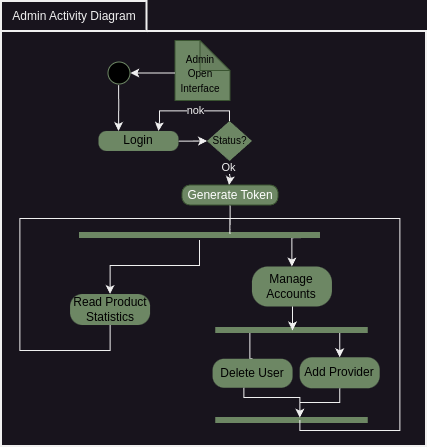

The diagram above was exported from draw.io. Its source (the exported page's mxGraphModel, read from the mxfile embedded in the PNG):
<mxGraphModel dx="3268" dy="6878" grid="0" gridSize="10" guides="1" tooltips="1" connect="1" arrows="1" fold="1" page="0" pageScale="1" pageWidth="850" pageHeight="1100" math="0" shadow="0">
  <root>
    <mxCell id="0" />
    <mxCell id="1" parent="0" />
    <mxCell id="2" style="edgeStyle=orthogonalEdgeStyle;rounded=0;orthogonalLoop=1;jettySize=auto;html=1;endArrow=none;endFill=0;" edge="1" source="3" parent="1">
      <mxGeometry relative="1" as="geometry">
        <mxPoint x="2278.5" y="-3459.5" as="targetPoint" />
        <Array as="points">
          <mxPoint x="2277.5" y="-3465.5" />
          <mxPoint x="2277.5" y="-3465.5" />
        </Array>
      </mxGeometry>
    </mxCell>
    <mxCell id="3" value="GenerateToken" style="rounded=1;whiteSpace=wrap;html=1;arcSize=40;fontColor=#000000;fillColor=#6D8764;strokeColor=none;" vertex="1" parent="1">
      <mxGeometry x="2227" y="-3493.5" width="97.5" height="20" as="geometry" />
    </mxCell>
    <mxCell id="4" value="" style="rounded=0;whiteSpace=wrap;html=1;strokeWidth=2;" vertex="1" parent="1">
      <mxGeometry x="2049.5" y="-3647.5" width="425" height="415" as="geometry" />
    </mxCell>
    <mxCell id="5" value="" style="ellipse;html=1;shape=startState;fillColor=#000000;strokeColor=#6D8764;" vertex="1" parent="1">
      <mxGeometry x="2152.5" y="-3620.5" width="30" height="30" as="geometry" />
    </mxCell>
    <mxCell id="6" style="edgeStyle=orthogonalEdgeStyle;rounded=0;orthogonalLoop=1;jettySize=auto;html=1;exitX=0.5;exitY=1;exitDx=0;exitDy=0;" edge="1" parent="1">
      <mxGeometry relative="1" as="geometry">
        <mxPoint x="2261.5" y="-3593" as="sourcePoint" />
        <mxPoint x="2261.5" y="-3593" as="targetPoint" />
      </mxGeometry>
    </mxCell>
    <mxCell id="7" value="" style="shape=note;whiteSpace=wrap;html=1;backgroundOutline=1;darkOpacity=0.05;fillColor=#6D8764;fontColor=#ffffff;strokeColor=#3A5431;" vertex="1" parent="1">
      <mxGeometry x="2223.5" y="-3638" width="55" height="60" as="geometry" />
    </mxCell>
    <mxCell id="8" style="edgeStyle=orthogonalEdgeStyle;rounded=0;orthogonalLoop=1;jettySize=auto;html=1;entryX=0.878;entryY=0.5;entryDx=0;entryDy=0;entryPerimeter=0;" edge="1" source="9" target="5" parent="1">
      <mxGeometry relative="1" as="geometry" />
    </mxCell>
    <mxCell id="9" value="&lt;font style=&quot;font-size: 10px;&quot;&gt;&lt;font style=&quot;font-size: 10px;&quot; color=&quot;#000000&quot;&gt;Admin&lt;/font&gt;&lt;br style=&quot;color: rgb(0, 0, 0);&quot;&gt;&lt;span style=&quot;color: rgb(0, 0, 0);&quot;&gt;Open Interface&lt;/span&gt;&lt;/font&gt;" style="text;html=1;align=center;verticalAlign=middle;whiteSpace=wrap;rounded=0;" vertex="1" parent="1">
      <mxGeometry x="2223.5" y="-3638" width="50" height="65" as="geometry" />
    </mxCell>
    <mxCell id="10" style="edgeStyle=orthogonalEdgeStyle;rounded=0;orthogonalLoop=1;jettySize=auto;html=1;entryX=0.25;entryY=0;entryDx=0;entryDy=0;exitX=0.489;exitY=0.903;exitDx=0;exitDy=0;exitPerimeter=0;" edge="1" source="5" target="12" parent="1">
      <mxGeometry relative="1" as="geometry">
        <mxPoint x="2188.5" y="-3543" as="targetPoint" />
      </mxGeometry>
    </mxCell>
    <mxCell id="11" style="edgeStyle=orthogonalEdgeStyle;rounded=0;orthogonalLoop=1;jettySize=auto;html=1;entryX=0;entryY=0.5;entryDx=0;entryDy=0;" edge="1" source="12" target="17" parent="1">
      <mxGeometry relative="1" as="geometry" />
    </mxCell>
    <mxCell id="12" value="Login" style="rounded=1;whiteSpace=wrap;html=1;arcSize=40;fontColor=#000000;fillColor=#6D8764;strokeColor=none;" vertex="1" parent="1">
      <mxGeometry x="2147" y="-3547.52" width="80" height="20" as="geometry" />
    </mxCell>
    <mxCell id="13" style="edgeStyle=orthogonalEdgeStyle;rounded=0;orthogonalLoop=1;jettySize=auto;html=1;entryX=0.75;entryY=0;entryDx=0;entryDy=0;" edge="1" source="17" target="12" parent="1">
      <mxGeometry relative="1" as="geometry">
        <Array as="points">
          <mxPoint x="2278" y="-3567.52" />
          <mxPoint x="2208" y="-3567.52" />
          <mxPoint x="2208" y="-3557.52" />
          <mxPoint x="2207" y="-3557.52" />
        </Array>
      </mxGeometry>
    </mxCell>
    <mxCell id="14" value="nok" style="edgeLabel;html=1;align=center;verticalAlign=middle;resizable=0;points=[];" vertex="1" connectable="0" parent="13">
      <mxGeometry x="0.0436" y="-2" relative="1" as="geometry">
        <mxPoint x="7" y="1" as="offset" />
      </mxGeometry>
    </mxCell>
    <mxCell id="15" style="edgeStyle=orthogonalEdgeStyle;rounded=0;orthogonalLoop=1;jettySize=auto;html=1;entryX=0.518;entryY=0.001;entryDx=0;entryDy=0;entryPerimeter=0;" edge="1" source="17" target="3" parent="1">
      <mxGeometry relative="1" as="geometry">
        <Array as="points">
          <mxPoint x="2277.5" y="-3504.5" />
          <mxPoint x="2278.5" y="-3504.5" />
          <mxPoint x="2278.5" y="-3501.5" />
        </Array>
      </mxGeometry>
    </mxCell>
    <mxCell id="16" value="Ok" style="edgeLabel;html=1;align=center;verticalAlign=middle;resizable=0;points=[];" vertex="1" connectable="0" parent="15">
      <mxGeometry x="-0.5537" y="-2" relative="1" as="geometry">
        <mxPoint as="offset" />
      </mxGeometry>
    </mxCell>
    <mxCell id="17" value="&lt;font style=&quot;font-size: 10px;&quot;&gt;Status?&lt;/font&gt;" style="rhombus;whiteSpace=wrap;html=1;fontColor=#000000;fillColor=#6D8764;strokeColor=none;" vertex="1" parent="1">
      <mxGeometry x="2255.5" y="-3557.52" width="45" height="40" as="geometry" />
    </mxCell>
    <mxCell id="18" value="Manage&lt;br&gt;Accounts" style="rounded=1;whiteSpace=wrap;html=1;arcSize=40;fontColor=#000000;fillColor=#6D8764;strokeColor=none;" vertex="1" parent="1">
      <mxGeometry x="2300.44" y="-3412" width="80" height="40" as="geometry" />
    </mxCell>
    <mxCell id="19" style="edgeStyle=orthogonalEdgeStyle;rounded=0;orthogonalLoop=1;jettySize=auto;html=1;exitX=0.924;exitY=0.762;exitDx=0;exitDy=0;exitPerimeter=0;entryX=0.5;entryY=0;entryDx=0;entryDy=0;" edge="1" source="21" target="18" parent="1">
      <mxGeometry relative="1" as="geometry" />
    </mxCell>
    <mxCell id="20" style="edgeStyle=orthogonalEdgeStyle;rounded=0;orthogonalLoop=1;jettySize=auto;html=1;entryX=0.5;entryY=0;entryDx=0;entryDy=0;" edge="1" source="21" target="28" parent="1">
      <mxGeometry relative="1" as="geometry">
        <mxPoint x="2162.08" y="-3424" as="targetPoint" />
        <Array as="points">
          <mxPoint x="2248.44" y="-3413" />
          <mxPoint x="2158.44" y="-3413" />
        </Array>
      </mxGeometry>
    </mxCell>
    <mxCell id="21" value="" style="shape=line;html=1;strokeWidth=6;strokeColor=#6D8764;fillColor=#76608a;fontColor=#ffffff;" vertex="1" parent="1">
      <mxGeometry x="2127.44" y="-3448.5" width="241" height="10" as="geometry" />
    </mxCell>
    <mxCell id="22" style="edgeStyle=orthogonalEdgeStyle;rounded=0;orthogonalLoop=1;jettySize=auto;html=1;exitX=0.188;exitY=0.5;exitDx=0;exitDy=0;exitPerimeter=0;entryX=0.5;entryY=0;entryDx=0;entryDy=0;endArrow=none;endFill=0;" edge="1" source="24" target="25" parent="1">
      <mxGeometry relative="1" as="geometry">
        <Array as="points">
          <mxPoint x="2298.44" y="-3348" />
          <mxPoint x="2298.44" y="-3320" />
        </Array>
      </mxGeometry>
    </mxCell>
    <mxCell id="23" style="edgeStyle=orthogonalEdgeStyle;rounded=0;orthogonalLoop=1;jettySize=auto;html=1;exitX=0.75;exitY=0.5;exitDx=0;exitDy=0;exitPerimeter=0;entryX=0.5;entryY=0;entryDx=0;entryDy=0;" edge="1" source="24" target="30" parent="1">
      <mxGeometry relative="1" as="geometry" />
    </mxCell>
    <mxCell id="24" value="" style="shape=line;html=1;strokeWidth=6;strokeColor=#6D8764;fillColor=#76608a;fontColor=#ffffff;" vertex="1" parent="1">
      <mxGeometry x="2263.69" y="-3353.48" width="152.5" height="10" as="geometry" />
    </mxCell>
    <mxCell id="25" value="Delete User" style="rounded=1;whiteSpace=wrap;html=1;arcSize=40;fontColor=#000000;fillColor=#6D8764;strokeColor=none;" vertex="1" parent="1">
      <mxGeometry x="2261.07" y="-3319.75" width="80" height="29" as="geometry" />
    </mxCell>
    <mxCell id="26" value="" style="shape=line;html=1;strokeWidth=6;strokeColor=#6D8764;fillColor=#76608a;fontColor=#ffffff;" vertex="1" parent="1">
      <mxGeometry x="2263.69" y="-3263.48" width="152.5" height="10" as="geometry" />
    </mxCell>
    <mxCell id="27" style="edgeStyle=orthogonalEdgeStyle;rounded=0;orthogonalLoop=1;jettySize=auto;html=1;entryX=0.506;entryY=0.54;entryDx=0;entryDy=0;entryPerimeter=0;" edge="1" source="18" target="24" parent="1">
      <mxGeometry relative="1" as="geometry">
        <Array as="points">
          <mxPoint x="2340.44" y="-3348.48" />
        </Array>
      </mxGeometry>
    </mxCell>
    <mxCell id="28" value="Read Product&lt;br&gt;Statistics" style="rounded=1;whiteSpace=wrap;html=1;arcSize=40;fontColor=#000000;fillColor=#6D8764;strokeColor=none;" vertex="1" parent="1">
      <mxGeometry x="2118.57" y="-3384.48" width="80" height="31" as="geometry" />
    </mxCell>
    <mxCell id="29" style="edgeStyle=orthogonalEdgeStyle;rounded=0;orthogonalLoop=1;jettySize=auto;html=1;endArrow=none;endFill=0;exitX=0.5;exitY=1;exitDx=0;exitDy=0;" edge="1" source="28" parent="1">
      <mxGeometry relative="1" as="geometry">
        <mxPoint x="2158.092" y="-3307.54" as="sourcePoint" />
        <mxPoint x="2278.44" y="-3444.5" as="targetPoint" />
        <Array as="points">
          <mxPoint x="2158.44" y="-3328" />
          <mxPoint x="2068.44" y="-3328" />
          <mxPoint x="2068.44" y="-3460" />
          <mxPoint x="2278.44" y="-3460" />
        </Array>
      </mxGeometry>
    </mxCell>
    <mxCell id="30" value="Add Provider" style="rounded=1;whiteSpace=wrap;html=1;arcSize=40;fontColor=#000000;fillColor=#6D8764;strokeColor=none;" vertex="1" parent="1">
      <mxGeometry x="2348.19" y="-3321.23" width="80" height="31" as="geometry" />
    </mxCell>
    <mxCell id="31" style="edgeStyle=orthogonalEdgeStyle;rounded=0;orthogonalLoop=1;jettySize=auto;html=1;entryX=0.555;entryY=0.272;entryDx=0;entryDy=0;entryPerimeter=0;exitX=0.5;exitY=1;exitDx=0;exitDy=0;" edge="1" source="30" target="26" parent="1">
      <mxGeometry relative="1" as="geometry">
        <Array as="points">
          <mxPoint x="2388.19" y="-3275.96" />
          <mxPoint x="2348.19" y="-3275.96" />
        </Array>
      </mxGeometry>
    </mxCell>
    <mxCell id="32" style="edgeStyle=orthogonalEdgeStyle;rounded=0;orthogonalLoop=1;jettySize=auto;html=1;endArrow=none;endFill=0;" edge="1" parent="1">
      <mxGeometry relative="1" as="geometry">
        <mxPoint x="2348.44" y="-3258.48" as="sourcePoint" />
        <mxPoint x="2278.44" y="-3448.48" as="targetPoint" />
        <Array as="points">
          <mxPoint x="2348.44" y="-3248" />
          <mxPoint x="2448.44" y="-3248" />
          <mxPoint x="2448.44" y="-3460" />
          <mxPoint x="2278.44" y="-3460" />
        </Array>
      </mxGeometry>
    </mxCell>
    <mxCell id="33" value="Admin Activity Diagram" style="rounded=0;whiteSpace=wrap;html=1;strokeWidth=2;" vertex="1" parent="1">
      <mxGeometry x="2049.5" y="-3677.5" width="145.5" height="30" as="geometry" />
    </mxCell>
    <mxCell id="34" style="edgeStyle=orthogonalEdgeStyle;rounded=0;orthogonalLoop=1;jettySize=auto;html=1;endArrow=none;endFill=0;" edge="1" source="25" parent="1">
      <mxGeometry relative="1" as="geometry">
        <Array as="points">
          <mxPoint x="2292.44" y="-3281" />
          <mxPoint x="2348.44" y="-3281" />
        </Array>
        <mxPoint x="2348.44" y="-3263" as="targetPoint" />
      </mxGeometry>
    </mxCell>
    <mxCell id="35" style="edgeStyle=orthogonalEdgeStyle;rounded=0;orthogonalLoop=1;jettySize=auto;html=1;endArrow=none;endFill=0;" edge="1" source="36" parent="1">
      <mxGeometry relative="1" as="geometry">
        <mxPoint x="2278.5" y="-3460.222222222222" as="targetPoint" />
      </mxGeometry>
    </mxCell>
    <mxCell id="36" value="Generate Token" style="rounded=1;whiteSpace=wrap;html=1;arcSize=40;fontColor=#ffffff;fillColor=#6d8764;strokeColor=#3A5431;" vertex="1" parent="1">
      <mxGeometry x="2230.5" y="-3493.5" width="96" height="20" as="geometry" />
    </mxCell>
  </root>
</mxGraphModel>